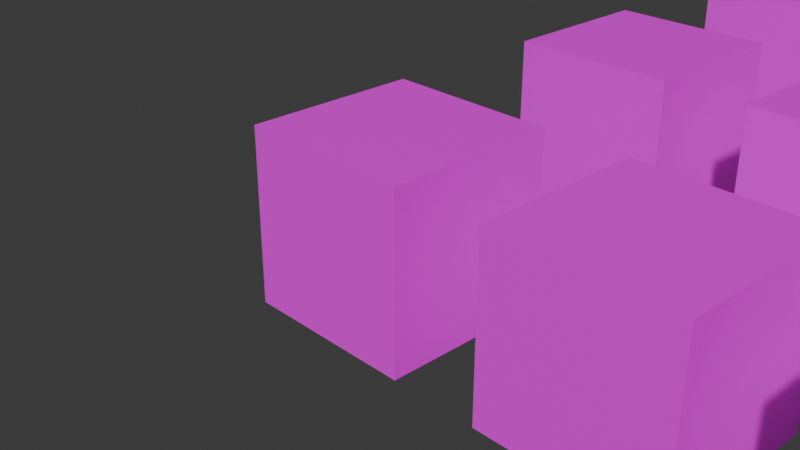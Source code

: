 # Source: Tile.blend  (saved by Blender 4.2.66; exported with 4.5.12 LTS)
import bpy
from mathutils import Matrix  # noqa: F401  (used for matrix-valued properties, if any)

bpy.ops.wm.read_factory_settings(use_empty=True)
scene = bpy.context.scene
scene.name = 'Scene'

# ---- collections
col_collection = bpy.data.collections.new('Collection'); scene.collection.children.link(col_collection)

# ---- images (referenced by path relative to the original .blend; pixels are not part of the script)
import os
ASSET_DIR = os.environ.get("B2B_ASSET_DIR", "")  # directory of the original .blend (textures are referenced by path, not embedded)
HERE = os.path.dirname(os.path.abspath(__file__))  # packed textures are extracted next to this script under _unpacked/

def load_image(name, relpath, width, height, colorspace="sRGB"):
    """Load a texture the original file referenced (path relative to the .blend, or extracted next to this script)."""
    p = next((c for c in (os.path.join(HERE, relpath), os.path.join(ASSET_DIR, relpath)) if relpath and os.path.exists(c)), "")
    if p:
        img = bpy.data.images.load(p, check_existing=True)
        img.name = name
    else:  # same state as the original file: an image datablock whose file is absent (Cycles renders it pink)
        img = bpy.data.images.new(name, width, height)
        img.source = "FILE"
        img.filepath = "//" + (relpath or name)
    img.colorspace_settings.name = colorspace
    return img
img_tile_01_512x512_png = load_image('Tile_01-512x512.png', 'Tile_01-512x512.png', 1024, 1024, 'sRGB')
img_tile_02_512x512_png = load_image('Tile_02-512x512.png', 'Tile_02-512x512.png', 1024, 1024, 'sRGB')
img_tile_03_512x512_png = load_image('Tile_03-512x512.png', 'Tile_03-512x512.png', 1024, 1024, 'sRGB')
img_tile_04_512x512_png = load_image('Tile_04-512x512.png', 'Tile_04-512x512.png', 1024, 1024, 'sRGB')
img_tile_05_512x512_png = load_image('Tile_05-512x512.png', 'Tile_05-512x512.png', 1024, 1024, 'sRGB')
img_tile_06_512x512_png = load_image('Tile_06-512x512.png', 'Tile_06-512x512.png', 1024, 1024, 'sRGB')
img_tile_07_512x512_png = load_image('Tile_07-512x512.png', 'Tile_07-512x512.png', 1024, 1024, 'sRGB')
img_tile_08_512x512_png = load_image('Tile_08-512x512.png', 'Tile_08-512x512.png', 1024, 1024, 'sRGB')
img_tile_09_512x512_png = load_image('Tile_09-512x512.png', 'Tile_09-512x512.png', 1024, 1024, 'sRGB')
img_tile_10_512x512_png = load_image('Tile_10-512x512.png', 'Tile_10-512x512.png', 1024, 1024, 'sRGB')
img_tile_11_512x512_png = load_image('Tile_11-512x512.png', 'Tile_11-512x512.png', 1024, 1024, 'sRGB')
img_tile_12_512x512_png = load_image('Tile_12-512x512.png', 'Tile_12-512x512.png', 1024, 1024, 'sRGB')
img_tile_13_512x512_png = load_image('Tile_13-512x512.png', 'Tile_13-512x512.png', 1024, 1024, 'sRGB')
img_tile_14_512x512_png = load_image('Tile_14-512x512.png', 'Tile_14-512x512.png', 1024, 1024, 'sRGB')
img_tile_15_512x512_png = load_image('Tile_15-512x512.png', 'Tile_15-512x512.png', 1024, 1024, 'sRGB')
img_tile_16_512x512_png = load_image('Tile_16-512x512.png', 'Tile_16-512x512.png', 1024, 1024, 'sRGB')
img_tile_17_512x512_png = load_image('Tile_17-512x512.png', 'Tile_17-512x512.png', 1024, 1024, 'sRGB')
img_tile_18_512x512_png = load_image('Tile_18-512x512.png', 'Tile_18-512x512.png', 1024, 1024, 'sRGB')
img_tile_19_512x512_png = load_image('Tile_19-512x512.png', 'Tile_19-512x512.png', 1024, 1024, 'sRGB')
img_tile_20_512x512_png = load_image('Tile_20-512x512.png', 'Tile_20-512x512.png', 1024, 1024, 'sRGB')
img_tile_21_512x512_png = load_image('Tile_21-512x512.png', 'Tile_21-512x512.png', 1024, 1024, 'sRGB')
img_tile_22_512x512_png = load_image('Tile_22-512x512.png', 'Tile_22-512x512.png', 1024, 1024, 'sRGB')
img_tile_23_512x512_png = load_image('Tile_23-512x512.png', 'Tile_23-512x512.png', 1024, 1024, 'sRGB')
img_tile_24_512x512_png = load_image('Tile_24-512x512.png', 'Tile_24-512x512.png', 1024, 1024, 'sRGB')
img_tile_25_512x512_png = load_image('Tile_25-512x512.png', 'Tile_25-512x512.png', 1024, 1024, 'sRGB')

# ---- materials (node trees are filled in below, after node groups)
mat_tile_001 = bpy.data.materials.new('Tile_001')
mat_tile_001.alpha_threshold = 0.0
mat_tile_001.use_transparent_shadow = False
mat_tile_001.roughness = 0.5
mat_tile_001.line_color = (0.0, 0.0, 0.0, 1.0)
mat_tile_002 = bpy.data.materials.new('Tile_002')
mat_tile_002.alpha_threshold = 0.0
mat_tile_002.use_transparent_shadow = False
mat_tile_002.roughness = 0.5
mat_tile_002.line_color = (0.0, 0.0, 0.0, 1.0)
mat_tile_003 = bpy.data.materials.new('Tile_003')
mat_tile_003.alpha_threshold = 0.0
mat_tile_003.use_transparent_shadow = False
mat_tile_003.roughness = 0.5
mat_tile_003.line_color = (0.0, 0.0, 0.0, 1.0)
mat_tile_004 = bpy.data.materials.new('Tile_004')
mat_tile_004.alpha_threshold = 0.0
mat_tile_004.use_transparent_shadow = False
mat_tile_004.roughness = 0.5
mat_tile_004.line_color = (0.0, 0.0, 0.0, 1.0)
mat_tile_005 = bpy.data.materials.new('Tile_005')
mat_tile_005.alpha_threshold = 0.0
mat_tile_005.use_transparent_shadow = False
mat_tile_005.roughness = 0.5
mat_tile_005.line_color = (0.0, 0.0, 0.0, 1.0)
mat_tile_006 = bpy.data.materials.new('Tile_006')
mat_tile_006.alpha_threshold = 0.0
mat_tile_006.use_transparent_shadow = False
mat_tile_006.roughness = 0.5
mat_tile_006.line_color = (0.0, 0.0, 0.0, 1.0)
mat_tile_007 = bpy.data.materials.new('Tile_007')
mat_tile_007.alpha_threshold = 0.0
mat_tile_007.use_transparent_shadow = False
mat_tile_007.roughness = 0.5
mat_tile_007.line_color = (0.0, 0.0, 0.0, 1.0)
mat_tile_008 = bpy.data.materials.new('Tile_008')
mat_tile_008.alpha_threshold = 0.0
mat_tile_008.use_transparent_shadow = False
mat_tile_008.roughness = 0.5
mat_tile_008.line_color = (0.0, 0.0, 0.0, 1.0)
mat_tile_009 = bpy.data.materials.new('Tile_009')
mat_tile_009.alpha_threshold = 0.0
mat_tile_009.use_transparent_shadow = False
mat_tile_009.roughness = 0.5
mat_tile_009.line_color = (0.0, 0.0, 0.0, 1.0)
mat_tile_010 = bpy.data.materials.new('Tile_010')
mat_tile_010.alpha_threshold = 0.0
mat_tile_010.use_transparent_shadow = False
mat_tile_010.roughness = 0.5
mat_tile_010.line_color = (0.0, 0.0, 0.0, 1.0)
mat_tile_011 = bpy.data.materials.new('Tile_011')
mat_tile_011.alpha_threshold = 0.0
mat_tile_011.use_transparent_shadow = False
mat_tile_011.roughness = 0.5
mat_tile_011.line_color = (0.0, 0.0, 0.0, 1.0)
mat_tile_012 = bpy.data.materials.new('Tile_012')
mat_tile_012.alpha_threshold = 0.0
mat_tile_012.use_transparent_shadow = False
mat_tile_012.roughness = 0.5
mat_tile_012.line_color = (0.0, 0.0, 0.0, 1.0)
mat_tile_013 = bpy.data.materials.new('Tile_013')
mat_tile_013.alpha_threshold = 0.0
mat_tile_013.use_transparent_shadow = False
mat_tile_013.roughness = 0.5
mat_tile_013.line_color = (0.0, 0.0, 0.0, 1.0)
mat_tile_014 = bpy.data.materials.new('Tile_014')
mat_tile_014.alpha_threshold = 0.0
mat_tile_014.use_transparent_shadow = False
mat_tile_014.roughness = 0.5
mat_tile_014.line_color = (0.0, 0.0, 0.0, 1.0)
mat_tile_015 = bpy.data.materials.new('Tile_015')
mat_tile_015.alpha_threshold = 0.0
mat_tile_015.use_transparent_shadow = False
mat_tile_015.roughness = 0.5
mat_tile_015.line_color = (0.0, 0.0, 0.0, 1.0)
mat_tile_016 = bpy.data.materials.new('Tile_016')
mat_tile_016.alpha_threshold = 0.0
mat_tile_016.use_transparent_shadow = False
mat_tile_016.roughness = 0.5
mat_tile_016.line_color = (0.0, 0.0, 0.0, 1.0)
mat_tile_017 = bpy.data.materials.new('Tile_017')
mat_tile_017.alpha_threshold = 0.0
mat_tile_017.use_transparent_shadow = False
mat_tile_017.roughness = 0.5
mat_tile_017.line_color = (0.0, 0.0, 0.0, 1.0)
mat_tile_018 = bpy.data.materials.new('Tile_018')
mat_tile_018.alpha_threshold = 0.0
mat_tile_018.use_transparent_shadow = False
mat_tile_018.roughness = 0.5
mat_tile_018.line_color = (0.0, 0.0, 0.0, 1.0)
mat_tile_019 = bpy.data.materials.new('Tile_019')
mat_tile_019.alpha_threshold = 0.0
mat_tile_019.use_transparent_shadow = False
mat_tile_019.roughness = 0.5
mat_tile_019.line_color = (0.0, 0.0, 0.0, 1.0)
mat_tile_020 = bpy.data.materials.new('Tile_020')
mat_tile_020.alpha_threshold = 0.0
mat_tile_020.use_transparent_shadow = False
mat_tile_020.roughness = 0.5
mat_tile_020.line_color = (0.0, 0.0, 0.0, 1.0)
mat_tile_021 = bpy.data.materials.new('Tile_021')
mat_tile_021.alpha_threshold = 0.0
mat_tile_021.use_transparent_shadow = False
mat_tile_021.roughness = 0.5
mat_tile_021.line_color = (0.0, 0.0, 0.0, 1.0)
mat_tile_022 = bpy.data.materials.new('Tile_022')
mat_tile_022.alpha_threshold = 0.0
mat_tile_022.use_transparent_shadow = False
mat_tile_022.roughness = 0.5
mat_tile_022.line_color = (0.0, 0.0, 0.0, 1.0)
mat_tile_023 = bpy.data.materials.new('Tile_023')
mat_tile_023.alpha_threshold = 0.0
mat_tile_023.use_transparent_shadow = False
mat_tile_023.roughness = 0.5
mat_tile_023.line_color = (0.0, 0.0, 0.0, 1.0)
mat_tile_024 = bpy.data.materials.new('Tile_024')
mat_tile_024.alpha_threshold = 0.0
mat_tile_024.use_transparent_shadow = False
mat_tile_024.roughness = 0.5
mat_tile_024.line_color = (0.0, 0.0, 0.0, 1.0)
mat_tile_025 = bpy.data.materials.new('Tile_025')
mat_tile_025.alpha_threshold = 0.0
mat_tile_025.use_transparent_shadow = False
mat_tile_025.roughness = 0.5
mat_tile_025.line_color = (0.0, 0.0, 0.0, 1.0)

# ---- material node trees
mat_tile_001.use_nodes = True; mat_tile_001.node_tree.nodes.clear()
_N = mat_tile_001.node_tree.nodes; _L = mat_tile_001.node_tree.links
n0 = _N.new('ShaderNodeOutputMaterial'); n0.name = 'Material Output'; n0.location = (300, 300)
n1 = _N.new('ShaderNodeBsdfPrincipled'); n1.name = 'Principled BSDF'; n1.location = (10, 300)
n1.inputs[3].default_value = 1.45
n2 = _N.new('ShaderNodeTexImage'); n2.name = 'Image Texture'; n2.location = (-409, 306)
n2.image = img_tile_01_512x512_png
_L.new(n1.outputs[0], n0.inputs[0])
_L.new(n2.outputs[0], n1.inputs[0])
n0.is_active_output = True
mat_tile_002.use_nodes = True; mat_tile_002.node_tree.nodes.clear()
_N = mat_tile_002.node_tree.nodes; _L = mat_tile_002.node_tree.links
n0 = _N.new('ShaderNodeOutputMaterial'); n0.name = 'Material Output'; n0.location = (300, 300)
n1 = _N.new('ShaderNodeBsdfPrincipled'); n1.name = 'Principled BSDF'; n1.location = (10, 300)
n1.inputs[3].default_value = 1.45
n2 = _N.new('ShaderNodeTexImage'); n2.name = 'Image Texture'; n2.location = (-409, 306)
n2.image = img_tile_02_512x512_png
_L.new(n1.outputs[0], n0.inputs[0])
_L.new(n2.outputs[0], n1.inputs[0])
n0.is_active_output = True
mat_tile_003.use_nodes = True; mat_tile_003.node_tree.nodes.clear()
_N = mat_tile_003.node_tree.nodes; _L = mat_tile_003.node_tree.links
n0 = _N.new('ShaderNodeOutputMaterial'); n0.name = 'Material Output'; n0.location = (300, 300)
n1 = _N.new('ShaderNodeBsdfPrincipled'); n1.name = 'Principled BSDF'; n1.location = (10, 300)
n1.inputs[3].default_value = 1.45
n2 = _N.new('ShaderNodeTexImage'); n2.name = 'Image Texture'; n2.location = (-409, 306)
n2.image = img_tile_03_512x512_png
_L.new(n1.outputs[0], n0.inputs[0])
_L.new(n2.outputs[0], n1.inputs[0])
n0.is_active_output = True
mat_tile_004.use_nodes = True; mat_tile_004.node_tree.nodes.clear()
_N = mat_tile_004.node_tree.nodes; _L = mat_tile_004.node_tree.links
n0 = _N.new('ShaderNodeOutputMaterial'); n0.name = 'Material Output'; n0.location = (300, 300)
n1 = _N.new('ShaderNodeBsdfPrincipled'); n1.name = 'Principled BSDF'; n1.location = (10, 300)
n1.inputs[3].default_value = 1.45
n2 = _N.new('ShaderNodeTexImage'); n2.name = 'Image Texture'; n2.location = (-409, 306)
n2.image = img_tile_04_512x512_png
_L.new(n1.outputs[0], n0.inputs[0])
_L.new(n2.outputs[0], n1.inputs[0])
n0.is_active_output = True
mat_tile_005.use_nodes = True; mat_tile_005.node_tree.nodes.clear()
_N = mat_tile_005.node_tree.nodes; _L = mat_tile_005.node_tree.links
n0 = _N.new('ShaderNodeOutputMaterial'); n0.name = 'Material Output'; n0.location = (300, 300)
n1 = _N.new('ShaderNodeBsdfPrincipled'); n1.name = 'Principled BSDF'; n1.location = (10, 300)
n1.inputs[3].default_value = 1.45
n2 = _N.new('ShaderNodeTexImage'); n2.name = 'Image Texture'; n2.location = (-409, 306)
n2.image = img_tile_05_512x512_png
_L.new(n1.outputs[0], n0.inputs[0])
_L.new(n2.outputs[0], n1.inputs[0])
n0.is_active_output = True
mat_tile_006.use_nodes = True; mat_tile_006.node_tree.nodes.clear()
_N = mat_tile_006.node_tree.nodes; _L = mat_tile_006.node_tree.links
n0 = _N.new('ShaderNodeOutputMaterial'); n0.name = 'Material Output'; n0.location = (300, 300)
n1 = _N.new('ShaderNodeBsdfPrincipled'); n1.name = 'Principled BSDF'; n1.location = (10, 300)
n1.inputs[3].default_value = 1.45
n2 = _N.new('ShaderNodeTexImage'); n2.name = 'Image Texture'; n2.location = (-409, 306)
n2.image = img_tile_06_512x512_png
_L.new(n1.outputs[0], n0.inputs[0])
_L.new(n2.outputs[0], n1.inputs[0])
n0.is_active_output = True
mat_tile_007.use_nodes = True; mat_tile_007.node_tree.nodes.clear()
_N = mat_tile_007.node_tree.nodes; _L = mat_tile_007.node_tree.links
n0 = _N.new('ShaderNodeOutputMaterial'); n0.name = 'Material Output'; n0.location = (300, 300)
n1 = _N.new('ShaderNodeBsdfPrincipled'); n1.name = 'Principled BSDF'; n1.location = (10, 300)
n1.inputs[3].default_value = 1.45
n2 = _N.new('ShaderNodeTexImage'); n2.name = 'Image Texture'; n2.location = (-409, 306)
n2.image = img_tile_07_512x512_png
_L.new(n1.outputs[0], n0.inputs[0])
_L.new(n2.outputs[0], n1.inputs[0])
n0.is_active_output = True
mat_tile_008.use_nodes = True; mat_tile_008.node_tree.nodes.clear()
_N = mat_tile_008.node_tree.nodes; _L = mat_tile_008.node_tree.links
n0 = _N.new('ShaderNodeOutputMaterial'); n0.name = 'Material Output'; n0.location = (300, 300)
n1 = _N.new('ShaderNodeBsdfPrincipled'); n1.name = 'Principled BSDF'; n1.location = (10, 300)
n1.inputs[3].default_value = 1.45
n2 = _N.new('ShaderNodeTexImage'); n2.name = 'Image Texture'; n2.location = (-409, 306)
n2.image = img_tile_08_512x512_png
_L.new(n1.outputs[0], n0.inputs[0])
_L.new(n2.outputs[0], n1.inputs[0])
n0.is_active_output = True
mat_tile_009.use_nodes = True; mat_tile_009.node_tree.nodes.clear()
_N = mat_tile_009.node_tree.nodes; _L = mat_tile_009.node_tree.links
n0 = _N.new('ShaderNodeOutputMaterial'); n0.name = 'Material Output'; n0.location = (300, 300)
n1 = _N.new('ShaderNodeBsdfPrincipled'); n1.name = 'Principled BSDF'; n1.location = (10, 300)
n1.inputs[3].default_value = 1.45
n2 = _N.new('ShaderNodeTexImage'); n2.name = 'Image Texture'; n2.location = (-409, 306)
n2.image = img_tile_09_512x512_png
_L.new(n1.outputs[0], n0.inputs[0])
_L.new(n2.outputs[0], n1.inputs[0])
n0.is_active_output = True
mat_tile_010.use_nodes = True; mat_tile_010.node_tree.nodes.clear()
_N = mat_tile_010.node_tree.nodes; _L = mat_tile_010.node_tree.links
n0 = _N.new('ShaderNodeOutputMaterial'); n0.name = 'Material Output'; n0.location = (300, 300)
n1 = _N.new('ShaderNodeBsdfPrincipled'); n1.name = 'Principled BSDF'; n1.location = (10, 300)
n1.inputs[3].default_value = 1.45
n2 = _N.new('ShaderNodeTexImage'); n2.name = 'Image Texture'; n2.location = (-409, 306)
n2.image = img_tile_10_512x512_png
_L.new(n1.outputs[0], n0.inputs[0])
_L.new(n2.outputs[0], n1.inputs[0])
n0.is_active_output = True
mat_tile_011.use_nodes = True; mat_tile_011.node_tree.nodes.clear()
_N = mat_tile_011.node_tree.nodes; _L = mat_tile_011.node_tree.links
n0 = _N.new('ShaderNodeOutputMaterial'); n0.name = 'Material Output'; n0.location = (300, 300)
n1 = _N.new('ShaderNodeBsdfPrincipled'); n1.name = 'Principled BSDF'; n1.location = (10, 300)
n1.inputs[3].default_value = 1.45
n2 = _N.new('ShaderNodeTexImage'); n2.name = 'Image Texture'; n2.location = (-409, 306)
n2.image = img_tile_11_512x512_png
_L.new(n1.outputs[0], n0.inputs[0])
_L.new(n2.outputs[0], n1.inputs[0])
n0.is_active_output = True
mat_tile_012.use_nodes = True; mat_tile_012.node_tree.nodes.clear()
_N = mat_tile_012.node_tree.nodes; _L = mat_tile_012.node_tree.links
n0 = _N.new('ShaderNodeOutputMaterial'); n0.name = 'Material Output'; n0.location = (300, 300)
n1 = _N.new('ShaderNodeBsdfPrincipled'); n1.name = 'Principled BSDF'; n1.location = (10, 300)
n1.inputs[3].default_value = 1.45
n2 = _N.new('ShaderNodeTexImage'); n2.name = 'Image Texture'; n2.location = (-409, 306)
n2.image = img_tile_12_512x512_png
_L.new(n1.outputs[0], n0.inputs[0])
_L.new(n2.outputs[0], n1.inputs[0])
n0.is_active_output = True
mat_tile_013.use_nodes = True; mat_tile_013.node_tree.nodes.clear()
_N = mat_tile_013.node_tree.nodes; _L = mat_tile_013.node_tree.links
n0 = _N.new('ShaderNodeOutputMaterial'); n0.name = 'Material Output'; n0.location = (300, 300)
n1 = _N.new('ShaderNodeBsdfPrincipled'); n1.name = 'Principled BSDF'; n1.location = (10, 300)
n1.inputs[3].default_value = 1.45
n2 = _N.new('ShaderNodeTexImage'); n2.name = 'Image Texture'; n2.location = (-409, 306)
n2.image = img_tile_13_512x512_png
_L.new(n1.outputs[0], n0.inputs[0])
_L.new(n2.outputs[0], n1.inputs[0])
n0.is_active_output = True
mat_tile_014.use_nodes = True; mat_tile_014.node_tree.nodes.clear()
_N = mat_tile_014.node_tree.nodes; _L = mat_tile_014.node_tree.links
n0 = _N.new('ShaderNodeOutputMaterial'); n0.name = 'Material Output'; n0.location = (300, 300)
n1 = _N.new('ShaderNodeBsdfPrincipled'); n1.name = 'Principled BSDF'; n1.location = (10, 300)
n1.inputs[3].default_value = 1.45
n2 = _N.new('ShaderNodeTexImage'); n2.name = 'Image Texture'; n2.location = (-409, 306)
n2.image = img_tile_14_512x512_png
_L.new(n1.outputs[0], n0.inputs[0])
_L.new(n2.outputs[0], n1.inputs[0])
n0.is_active_output = True
mat_tile_015.use_nodes = True; mat_tile_015.node_tree.nodes.clear()
_N = mat_tile_015.node_tree.nodes; _L = mat_tile_015.node_tree.links
n0 = _N.new('ShaderNodeOutputMaterial'); n0.name = 'Material Output'; n0.location = (300, 300)
n1 = _N.new('ShaderNodeBsdfPrincipled'); n1.name = 'Principled BSDF'; n1.location = (10, 300)
n1.inputs[3].default_value = 1.45
n2 = _N.new('ShaderNodeTexImage'); n2.name = 'Image Texture'; n2.location = (-409, 306)
n2.image = img_tile_15_512x512_png
_L.new(n1.outputs[0], n0.inputs[0])
_L.new(n2.outputs[0], n1.inputs[0])
n0.is_active_output = True
mat_tile_016.use_nodes = True; mat_tile_016.node_tree.nodes.clear()
_N = mat_tile_016.node_tree.nodes; _L = mat_tile_016.node_tree.links
n0 = _N.new('ShaderNodeOutputMaterial'); n0.name = 'Material Output'; n0.location = (300, 300)
n1 = _N.new('ShaderNodeBsdfPrincipled'); n1.name = 'Principled BSDF'; n1.location = (10, 300)
n1.inputs[3].default_value = 1.45
n2 = _N.new('ShaderNodeTexImage'); n2.name = 'Image Texture'; n2.location = (-409, 306)
n2.image = img_tile_16_512x512_png
_L.new(n1.outputs[0], n0.inputs[0])
_L.new(n2.outputs[0], n1.inputs[0])
n0.is_active_output = True
mat_tile_017.use_nodes = True; mat_tile_017.node_tree.nodes.clear()
_N = mat_tile_017.node_tree.nodes; _L = mat_tile_017.node_tree.links
n0 = _N.new('ShaderNodeOutputMaterial'); n0.name = 'Material Output'; n0.location = (300, 300)
n1 = _N.new('ShaderNodeBsdfPrincipled'); n1.name = 'Principled BSDF'; n1.location = (10, 300)
n1.inputs[3].default_value = 1.45
n2 = _N.new('ShaderNodeTexImage'); n2.name = 'Image Texture'; n2.location = (-409, 306)
n2.image = img_tile_17_512x512_png
_L.new(n1.outputs[0], n0.inputs[0])
_L.new(n2.outputs[0], n1.inputs[0])
n0.is_active_output = True
mat_tile_018.use_nodes = True; mat_tile_018.node_tree.nodes.clear()
_N = mat_tile_018.node_tree.nodes; _L = mat_tile_018.node_tree.links
n0 = _N.new('ShaderNodeOutputMaterial'); n0.name = 'Material Output'; n0.location = (300, 300)
n1 = _N.new('ShaderNodeBsdfPrincipled'); n1.name = 'Principled BSDF'; n1.location = (10, 300)
n1.inputs[3].default_value = 1.45
n2 = _N.new('ShaderNodeTexImage'); n2.name = 'Image Texture'; n2.location = (-409, 306)
n2.image = img_tile_18_512x512_png
_L.new(n1.outputs[0], n0.inputs[0])
_L.new(n2.outputs[0], n1.inputs[0])
n0.is_active_output = True
mat_tile_019.use_nodes = True; mat_tile_019.node_tree.nodes.clear()
_N = mat_tile_019.node_tree.nodes; _L = mat_tile_019.node_tree.links
n0 = _N.new('ShaderNodeOutputMaterial'); n0.name = 'Material Output'; n0.location = (300, 300)
n1 = _N.new('ShaderNodeBsdfPrincipled'); n1.name = 'Principled BSDF'; n1.location = (10, 300)
n1.inputs[3].default_value = 1.45
n2 = _N.new('ShaderNodeTexImage'); n2.name = 'Image Texture'; n2.location = (-409, 306)
n2.image = img_tile_19_512x512_png
_L.new(n1.outputs[0], n0.inputs[0])
_L.new(n2.outputs[0], n1.inputs[0])
n0.is_active_output = True
mat_tile_020.use_nodes = True; mat_tile_020.node_tree.nodes.clear()
_N = mat_tile_020.node_tree.nodes; _L = mat_tile_020.node_tree.links
n0 = _N.new('ShaderNodeOutputMaterial'); n0.name = 'Material Output'; n0.location = (300, 300)
n1 = _N.new('ShaderNodeBsdfPrincipled'); n1.name = 'Principled BSDF'; n1.location = (10, 300)
n1.inputs[3].default_value = 1.45
n2 = _N.new('ShaderNodeTexImage'); n2.name = 'Image Texture'; n2.location = (-409, 306)
n2.image = img_tile_20_512x512_png
_L.new(n1.outputs[0], n0.inputs[0])
_L.new(n2.outputs[0], n1.inputs[0])
n0.is_active_output = True
mat_tile_021.use_nodes = True; mat_tile_021.node_tree.nodes.clear()
_N = mat_tile_021.node_tree.nodes; _L = mat_tile_021.node_tree.links
n0 = _N.new('ShaderNodeOutputMaterial'); n0.name = 'Material Output'; n0.location = (300, 300)
n1 = _N.new('ShaderNodeBsdfPrincipled'); n1.name = 'Principled BSDF'; n1.location = (10, 300)
n1.inputs[3].default_value = 1.45
n2 = _N.new('ShaderNodeTexImage'); n2.name = 'Image Texture'; n2.location = (-409, 306)
n2.image = img_tile_21_512x512_png
_L.new(n1.outputs[0], n0.inputs[0])
_L.new(n2.outputs[0], n1.inputs[0])
n0.is_active_output = True
mat_tile_022.use_nodes = True; mat_tile_022.node_tree.nodes.clear()
_N = mat_tile_022.node_tree.nodes; _L = mat_tile_022.node_tree.links
n0 = _N.new('ShaderNodeOutputMaterial'); n0.name = 'Material Output'; n0.location = (300, 300)
n1 = _N.new('ShaderNodeBsdfPrincipled'); n1.name = 'Principled BSDF'; n1.location = (10, 300)
n1.inputs[3].default_value = 1.45
n2 = _N.new('ShaderNodeTexImage'); n2.name = 'Image Texture'; n2.location = (-409, 306)
n2.image = img_tile_22_512x512_png
_L.new(n1.outputs[0], n0.inputs[0])
_L.new(n2.outputs[0], n1.inputs[0])
n0.is_active_output = True
mat_tile_023.use_nodes = True; mat_tile_023.node_tree.nodes.clear()
_N = mat_tile_023.node_tree.nodes; _L = mat_tile_023.node_tree.links
n0 = _N.new('ShaderNodeOutputMaterial'); n0.name = 'Material Output'; n0.location = (300, 300)
n1 = _N.new('ShaderNodeBsdfPrincipled'); n1.name = 'Principled BSDF'; n1.location = (10, 300)
n1.inputs[3].default_value = 1.45
n2 = _N.new('ShaderNodeTexImage'); n2.name = 'Image Texture'; n2.location = (-409, 306)
n2.image = img_tile_23_512x512_png
_L.new(n1.outputs[0], n0.inputs[0])
_L.new(n2.outputs[0], n1.inputs[0])
n0.is_active_output = True
mat_tile_024.use_nodes = True; mat_tile_024.node_tree.nodes.clear()
_N = mat_tile_024.node_tree.nodes; _L = mat_tile_024.node_tree.links
n0 = _N.new('ShaderNodeOutputMaterial'); n0.name = 'Material Output'; n0.location = (300, 300)
n1 = _N.new('ShaderNodeBsdfPrincipled'); n1.name = 'Principled BSDF'; n1.location = (10, 300)
n1.inputs[3].default_value = 1.45
n2 = _N.new('ShaderNodeTexImage'); n2.name = 'Image Texture'; n2.location = (-409, 306)
n2.image = img_tile_24_512x512_png
_L.new(n1.outputs[0], n0.inputs[0])
_L.new(n2.outputs[0], n1.inputs[0])
n0.is_active_output = True
mat_tile_025.use_nodes = True; mat_tile_025.node_tree.nodes.clear()
_N = mat_tile_025.node_tree.nodes; _L = mat_tile_025.node_tree.links
n0 = _N.new('ShaderNodeOutputMaterial'); n0.name = 'Material Output'; n0.location = (300, 300)
n1 = _N.new('ShaderNodeBsdfPrincipled'); n1.name = 'Principled BSDF'; n1.location = (10, 300)
n1.inputs[3].default_value = 1.45
n2 = _N.new('ShaderNodeTexImage'); n2.name = 'Image Texture'; n2.location = (-409, 306)
n2.image = img_tile_25_512x512_png
_L.new(n1.outputs[0], n0.inputs[0])
_L.new(n2.outputs[0], n1.inputs[0])
n0.is_active_output = True

# ---- world
world_world = bpy.data.worlds.new('World'); scene.world = world_world
world_world.use_nodes = True; world_world.node_tree.nodes.clear()
_N = world_world.node_tree.nodes; _L = world_world.node_tree.links
n0 = _N.new('ShaderNodeOutputWorld'); n0.name = 'World Output'; n0.location = (300, 300)
n1 = _N.new('ShaderNodeBackground'); n1.name = 'Background'; n1.location = (10, 300)
n1.inputs[0].default_value = (0.05088, 0.05088, 0.05088, 1.0)
_L.new(n1.outputs[0], n0.inputs[0])
n0.is_active_output = True
world_world.color = (0.05088, 0.05088, 0.05088)
world_world.sun_shadow_jitter_overblur = 0.0

# ---- cameras
cam_camera = bpy.data.cameras.new('Camera')
cam_camera.clip_end = 100.0
cam_camera.ortho_scale = 7.314

# ---- meshes
me_cube = bpy.data.meshes.new('Cube')
me_cube.from_pydata([(1.0, 1.0, 1.0), (1.0, 1.0, -1.0), (1.0, -1.0, 1.0), (1.0, -1.0, -1.0), (-1.0, 1.0, 1.0), (-1.0, 1.0, -1.0), (-1.0, -1.0, 1.0), (-1.0, -1.0, -1.0)], [], [(0, 4, 6, 2), (3, 2, 6, 7), (7, 6, 4, 5), (5, 1, 3, 7), (1, 0, 2, 3), (5, 4, 0, 1)])
_uv = me_cube.uv_layers.new(name='UVMap')
_uv.uv.foreach_set('vector', [1.0, 1.0, 0.0, 1.0, 0.0, 0.0, 1.0, 0.0, 1.0, 0.0, 1.0, 1.0, 0.0, 1.0, 0.0, 0.0, 0.0, 0.0, 0.0, 1.0, 1.0, 1.0, 1.0, 0.0, 0.0, 1.0, 1.0, 1.0, 1.0, 0.0, 0.0, 0.0, 1.0, 0.0, 1.0, 1.0, 0.0, 1.0, 0.0, 0.0, 0.0, 0.0, 0.0, 1.0, 1.0, 1.0, 1.0, 0.0])
me_cube.materials.append(mat_tile_001)
me_cube.use_mirror_vertex_groups = False
me_cube.update()
me_cube_001 = bpy.data.meshes.new('Cube.001')
me_cube_001.from_pydata([(4.0, 1.0, 1.0), (4.0, 1.0, -1.0), (4.0, -1.0, 1.0), (2.0, 1.0, 1.0), (2.0, 1.0, -1.0), (2.0, -1.0, 1.0), (2.0, -1.0, -1.0), (4.0, -1.0, -1.0)], [], [(4, 3, 0, 1), (1, 0, 2, 7), (0, 3, 5, 2), (6, 5, 3, 4), (7, 2, 5, 6), (4, 1, 7, 6)])
_uv = me_cube_001.uv_layers.new(name='UVMap')
_uv.uv.foreach_set('vector', [0.0, 0.0, 0.0, 1.0, 1.0, 1.0, 1.0, 0.0, 1.0, 0.0, 1.0, 1.0, 0.0, 1.0, 0.0, 0.0, 1.0, 1.0, 0.0, 1.0, 0.0, 0.0, 1.0, 0.0, 0.0, 0.0, 0.0, 1.0, 1.0, 1.0, 1.0, 0.0, 1.0, 0.0, 1.0, 1.0, 0.0, 1.0, 0.0, 0.0, 0.0, 1.0, 1.0, 1.0, 1.0, 0.0, 0.0, 0.0])
me_cube_001.materials.append(mat_tile_002)
me_cube_001.use_mirror_vertex_groups = False
me_cube_001.update()
me_cube_002 = bpy.data.meshes.new('Cube.002')
me_cube_002.from_pydata([(7.0, 1.0, 1.0), (7.0, 1.0, -1.0), (7.0, -1.0, 1.0), (5.0, 1.0, 1.0), (5.0, 1.0, -1.0), (5.0, -1.0, 1.0), (5.0, -1.0, -1.0), (7.0, -1.0, -1.0)], [], [(4, 3, 0, 1), (1, 0, 2, 7), (0, 3, 5, 2), (6, 5, 3, 4), (7, 2, 5, 6), (4, 1, 7, 6)])
_uv = me_cube_002.uv_layers.new(name='UVMap')
_uv.uv.foreach_set('vector', [0.0, 0.0, 0.0, 1.0, 1.0, 1.0, 1.0, 0.0, 1.0, 0.0, 1.0, 1.0, 0.0, 1.0, 0.0, 0.0, 1.0, 1.0, 0.0, 1.0, 0.0, 0.0, 1.0, 0.0, 0.0, 0.0, 0.0, 1.0, 1.0, 1.0, 1.0, 0.0, 1.0, 0.0, 1.0, 1.0, 0.0, 1.0, 0.0, 0.0, 0.0, 1.0, 1.0, 1.0, 1.0, 0.0, 0.0, 0.0])
me_cube_002.materials.append(mat_tile_003)
me_cube_002.use_mirror_vertex_groups = False
me_cube_002.update()
me_cube_003 = bpy.data.meshes.new('Cube.003')
me_cube_003.from_pydata([(10.0, 1.0, 1.0), (10.0, 1.0, -1.0), (10.0, -1.0, 1.0), (8.0, 1.0, 1.0), (8.0, 1.0, -1.0), (8.0, -1.0, 1.0), (8.0, -1.0, -1.0), (10.0, -1.0, -1.0)], [], [(4, 3, 0, 1), (1, 0, 2, 7), (0, 3, 5, 2), (6, 5, 3, 4), (7, 2, 5, 6), (4, 1, 7, 6)])
_uv = me_cube_003.uv_layers.new(name='UVMap')
_uv.uv.foreach_set('vector', [0.0, 0.0, 0.0, 1.0, 1.0, 1.0, 1.0, 0.0, 1.0, 0.0, 1.0, 1.0, 0.0, 1.0, 0.0, 0.0, 1.0, 1.0, 0.0, 1.0, 0.0, 0.0, 1.0, 0.0, 0.0, 0.0, 0.0, 1.0, 1.0, 1.0, 1.0, 0.0, 1.0, 0.0, 1.0, 1.0, 0.0, 1.0, 0.0, 0.0, 0.0, 1.0, 1.0, 1.0, 1.0, 0.0, 0.0, 0.0])
me_cube_003.materials.append(mat_tile_004)
me_cube_003.use_mirror_vertex_groups = False
me_cube_003.update()
me_cube_004 = bpy.data.meshes.new('Cube.004')
me_cube_004.from_pydata([(13.0, 1.0, 1.0), (13.0, 1.0, -1.0), (13.0, -1.0, 1.0), (11.0, 1.0, 1.0), (11.0, 1.0, -1.0), (11.0, -1.0, 1.0), (11.0, -1.0, -1.0), (13.0, -1.0, -1.0)], [], [(4, 3, 0, 1), (1, 0, 2, 7), (0, 3, 5, 2), (6, 5, 3, 4), (7, 2, 5, 6), (4, 1, 7, 6)])
_uv = me_cube_004.uv_layers.new(name='UVMap')
_uv.uv.foreach_set('vector', [0.0, 0.0, 0.0, 1.0, 1.0, 1.0, 1.0, 0.0, 1.0, 0.0, 1.0, 1.0, 0.0, 1.0, 0.0, 0.0, 1.0, 1.0, 0.0, 1.0, 0.0, 0.0, 1.0, 0.0, 0.0, 0.0, 0.0, 1.0, 1.0, 1.0, 1.0, 0.0, 1.0, 0.0, 1.0, 1.0, 0.0, 1.0, 0.0, 0.0, 0.0, 1.0, 1.0, 1.0, 1.0, 0.0, 0.0, 0.0])
me_cube_004.materials.append(mat_tile_005)
me_cube_004.use_mirror_vertex_groups = False
me_cube_004.update()
me_cube_005 = bpy.data.meshes.new('Cube.005')
me_cube_005.from_pydata([(16.0, 1.0, 1.0), (16.0, 1.0, -1.0), (16.0, -1.0, 1.0), (14.0, 1.0, 1.0), (14.0, 1.0, -1.0), (14.0, -1.0, 1.0), (14.0, -1.0, -1.0), (16.0, -1.0, -1.0)], [], [(4, 3, 0, 1), (1, 0, 2, 7), (0, 3, 5, 2), (6, 5, 3, 4), (7, 2, 5, 6), (4, 1, 7, 6)])
_uv = me_cube_005.uv_layers.new(name='UVMap')
_uv.uv.foreach_set('vector', [0.0, 0.0, 0.0, 1.0, 1.0, 1.0, 1.0, 0.0, 1.0, 0.0, 1.0, 1.0, 0.0, 1.0, 0.0, 0.0, 1.0, 1.0, 0.0, 1.0, 0.0, 0.0, 1.0, 0.0, 0.0, 0.0, 0.0, 1.0, 1.0, 1.0, 1.0, 0.0, 1.0, 0.0, 1.0, 1.0, 0.0, 1.0, 0.0, 0.0, 0.0, 1.0, 1.0, 1.0, 1.0, 0.0, 0.0, 0.0])
me_cube_005.materials.append(mat_tile_006)
me_cube_005.use_mirror_vertex_groups = False
me_cube_005.update()
me_cube_006 = bpy.data.meshes.new('Cube.006')
me_cube_006.from_pydata([(19.0, 1.0, 1.0), (19.0, 1.0, -1.0), (19.0, -1.0, 1.0), (17.0, 1.0, 1.0), (17.0, 1.0, -1.0), (17.0, -1.0, 1.0), (17.0, -1.0, -1.0), (19.0, -1.0, -1.0)], [], [(4, 3, 0, 1), (1, 0, 2, 7), (0, 3, 5, 2), (6, 5, 3, 4), (7, 2, 5, 6), (4, 1, 7, 6)])
_uv = me_cube_006.uv_layers.new(name='UVMap')
_uv.uv.foreach_set('vector', [0.0, 0.0, 0.0, 1.0, 1.0, 1.0, 1.0, 0.0, 1.0, 0.0, 1.0, 1.0, 0.0, 1.0, 0.0, 0.0, 1.0, 1.0, 0.0, 1.0, 0.0, 0.0, 1.0, 0.0, 0.0, 0.0, 0.0, 1.0, 1.0, 1.0, 1.0, 0.0, 1.0, 0.0, 1.0, 1.0, 0.0, 1.0, 0.0, 0.0, 0.0, 1.0, 1.0, 1.0, 1.0, 0.0, 0.0, 0.0])
me_cube_006.materials.append(mat_tile_007)
me_cube_006.use_mirror_vertex_groups = False
me_cube_006.update()
me_cube_007 = bpy.data.meshes.new('Cube.007')
me_cube_007.from_pydata([(22.0, 1.0, 1.0), (22.0, 1.0, -1.0), (22.0, -1.0, 1.0), (20.0, 1.0, 1.0), (20.0, 1.0, -1.0), (20.0, -1.0, 1.0), (20.0, -1.0, -1.0), (22.0, -1.0, -1.0)], [], [(4, 3, 0, 1), (1, 0, 2, 7), (0, 3, 5, 2), (6, 5, 3, 4), (7, 2, 5, 6), (4, 1, 7, 6)])
_uv = me_cube_007.uv_layers.new(name='UVMap')
_uv.uv.foreach_set('vector', [0.0, 0.0, 0.0, 1.0, 1.0, 1.0, 1.0, 0.0, 1.0, 0.0, 1.0, 1.0, 0.0, 1.0, 0.0, 0.0, 1.0, 1.0, 0.0, 1.0, 0.0, 0.0, 1.0, 0.0, 0.0, 0.0, 0.0, 1.0, 1.0, 1.0, 1.0, 0.0, 1.0, 0.0, 1.0, 1.0, 0.0, 1.0, 0.0, 0.0, 0.0, 1.0, 1.0, 1.0, 1.0, 0.0, 0.0, 0.0])
me_cube_007.materials.append(mat_tile_008)
me_cube_007.use_mirror_vertex_groups = False
me_cube_007.update()
me_cube_008 = bpy.data.meshes.new('Cube.008')
me_cube_008.from_pydata([(25.0, 1.0, 1.0), (25.0, 1.0, -1.0), (25.0, -1.0, 1.0), (23.0, 1.0, 1.0), (23.0, 1.0, -1.0), (23.0, -1.0, 1.0), (23.0, -1.0, -1.0), (25.0, -1.0, -1.0)], [], [(4, 3, 0, 1), (1, 0, 2, 7), (0, 3, 5, 2), (6, 5, 3, 4), (7, 2, 5, 6), (4, 1, 7, 6)])
_uv = me_cube_008.uv_layers.new(name='UVMap')
_uv.uv.foreach_set('vector', [0.0, 0.0, 0.0, 1.0, 1.0, 1.0, 1.0, 0.0, 1.0, 0.0, 1.0, 1.0, 0.0, 1.0, 0.0, 0.0, 1.0, 1.0, 0.0, 1.0, 0.0, 0.0, 1.0, 0.0, 0.0, 0.0, 0.0, 1.0, 1.0, 1.0, 1.0, 0.0, 1.0, 0.0, 1.0, 1.0, 0.0, 1.0, 0.0, 0.0, 0.0, 1.0, 1.0, 1.0, 1.0, 0.0, 0.0, 0.0])
me_cube_008.materials.append(mat_tile_009)
me_cube_008.use_mirror_vertex_groups = False
me_cube_008.update()
me_cube_009 = bpy.data.meshes.new('Cube.009')
me_cube_009.from_pydata([(28.0, 1.0, 1.0), (28.0, 1.0, -1.0), (28.0, -1.0, 1.0), (26.0, 1.0, 1.0), (26.0, 1.0, -1.0), (26.0, -1.0, 1.0), (26.0, -1.0, -1.0), (28.0, -1.0, -1.0)], [], [(4, 3, 0, 1), (1, 0, 2, 7), (0, 3, 5, 2), (6, 5, 3, 4), (7, 2, 5, 6), (4, 1, 7, 6)])
_uv = me_cube_009.uv_layers.new(name='UVMap')
_uv.uv.foreach_set('vector', [0.0, 0.0, 0.0, 1.0, 1.0, 1.0, 1.0, 0.0, 1.0, 0.0, 1.0, 1.0, 0.0, 1.0, 0.0, 0.0, 1.0, 1.0, 0.0, 1.0, 0.0, 0.0, 1.0, 0.0, 0.0, 0.0, 0.0, 1.0, 1.0, 1.0, 1.0, 0.0, 1.0, 0.0, 1.0, 1.0, 0.0, 1.0, 0.0, 0.0, 0.0, 1.0, 1.0, 1.0, 1.0, 0.0, 0.0, 0.0])
me_cube_009.materials.append(mat_tile_010)
me_cube_009.use_mirror_vertex_groups = False
me_cube_009.update()
me_cube_010 = bpy.data.meshes.new('Cube.010')
me_cube_010.from_pydata([(1.0, 5.0, 1.0), (1.0, 5.0, -1.0), (1.0, 3.0, 1.0), (-1.0, 5.0, 1.0), (-1.0, 5.0, -1.0), (-1.0, 3.0, 1.0), (-1.0, 3.0, -1.0), (1.0, 3.0, -1.0)], [], [(4, 3, 0, 1), (1, 0, 2, 7), (0, 3, 5, 2), (6, 5, 3, 4), (7, 2, 5, 6), (4, 1, 7, 6)])
_uv = me_cube_010.uv_layers.new(name='UVMap')
_uv.uv.foreach_set('vector', [0.0, 0.0, 0.0, 1.0, 1.0, 1.0, 1.0, 0.0, 1.0, 0.0, 1.0, 1.0, 0.0, 1.0, 0.0, 0.0, 1.0, 1.0, 0.0, 1.0, 0.0, 0.0, 1.0, 0.0, 0.0, 0.0, 0.0, 1.0, 1.0, 1.0, 1.0, 0.0, 1.0, 0.0, 1.0, 1.0, 0.0, 1.0, 0.0, 0.0, 0.0, 1.0, 1.0, 1.0, 1.0, 0.0, 0.0, 0.0])
me_cube_010.materials.append(mat_tile_011)
me_cube_010.use_mirror_vertex_groups = False
me_cube_010.update()
me_cube_011 = bpy.data.meshes.new('Cube.011')
me_cube_011.from_pydata([(4.0, 5.0, 1.0), (4.0, 5.0, -1.0), (4.0, 3.0, 1.0), (2.0, 5.0, 1.0), (2.0, 5.0, -1.0), (2.0, 3.0, 1.0), (2.0, 3.0, -1.0), (4.0, 3.0, -1.0)], [], [(4, 3, 0, 1), (1, 0, 2, 7), (0, 3, 5, 2), (6, 5, 3, 4), (7, 2, 5, 6), (4, 1, 7, 6)])
_uv = me_cube_011.uv_layers.new(name='UVMap')
_uv.uv.foreach_set('vector', [0.0, 0.0, 0.0, 1.0, 1.0, 1.0, 1.0, 0.0, 1.0, 0.0, 1.0, 1.0, 0.0, 1.0, 0.0, 0.0, 1.0, 1.0, 0.0, 1.0, 0.0, 0.0, 1.0, 0.0, 0.0, 0.0, 0.0, 1.0, 1.0, 1.0, 1.0, 0.0, 1.0, 0.0, 1.0, 1.0, 0.0, 1.0, 0.0, 0.0, 0.0, 1.0, 1.0, 1.0, 1.0, 0.0, 0.0, 0.0])
me_cube_011.materials.append(mat_tile_012)
me_cube_011.use_mirror_vertex_groups = False
me_cube_011.update()
me_cube_012 = bpy.data.meshes.new('Cube.012')
me_cube_012.from_pydata([(7.0, 5.0, 1.0), (7.0, 5.0, -1.0), (7.0, 3.0, 1.0), (5.0, 5.0, 1.0), (5.0, 5.0, -1.0), (5.0, 3.0, 1.0), (5.0, 3.0, -1.0), (7.0, 3.0, -1.0)], [], [(4, 3, 0, 1), (1, 0, 2, 7), (0, 3, 5, 2), (6, 5, 3, 4), (7, 2, 5, 6), (4, 1, 7, 6)])
_uv = me_cube_012.uv_layers.new(name='UVMap')
_uv.uv.foreach_set('vector', [0.0, 0.0, 0.0, 1.0, 1.0, 1.0, 1.0, 0.0, 1.0, 0.0, 1.0, 1.0, 0.0, 1.0, 0.0, 0.0, 1.0, 1.0, 0.0, 1.0, 0.0, 0.0, 1.0, 0.0, 0.0, 0.0, 0.0, 1.0, 1.0, 1.0, 1.0, 0.0, 1.0, 0.0, 1.0, 1.0, 0.0, 1.0, 0.0, 0.0, 0.0, 1.0, 1.0, 1.0, 1.0, 0.0, 0.0, 0.0])
me_cube_012.materials.append(mat_tile_013)
me_cube_012.use_mirror_vertex_groups = False
me_cube_012.update()
me_cube_013 = bpy.data.meshes.new('Cube.013')
me_cube_013.from_pydata([(10.0, 5.0, 1.0), (10.0, 5.0, -1.0), (10.0, 3.0, 1.0), (8.0, 5.0, 1.0), (8.0, 5.0, -1.0), (8.0, 3.0, 1.0), (8.0, 3.0, -1.0), (10.0, 3.0, -1.0)], [], [(4, 3, 0, 1), (1, 0, 2, 7), (0, 3, 5, 2), (6, 5, 3, 4), (7, 2, 5, 6), (4, 1, 7, 6)])
_uv = me_cube_013.uv_layers.new(name='UVMap')
_uv.uv.foreach_set('vector', [0.0, 0.0, 0.0, 1.0, 1.0, 1.0, 1.0, 0.0, 1.0, 0.0, 1.0, 1.0, 0.0, 1.0, 0.0, 0.0, 1.0, 1.0, 0.0, 1.0, 0.0, 0.0, 1.0, 0.0, 0.0, 0.0, 0.0, 1.0, 1.0, 1.0, 1.0, 0.0, 1.0, 0.0, 1.0, 1.0, 0.0, 1.0, 0.0, 0.0, 0.0, 1.0, 1.0, 1.0, 1.0, 0.0, 0.0, 0.0])
me_cube_013.materials.append(mat_tile_014)
me_cube_013.use_mirror_vertex_groups = False
me_cube_013.update()
me_cube_014 = bpy.data.meshes.new('Cube.014')
me_cube_014.from_pydata([(13.0, 5.0, 1.0), (13.0, 5.0, -1.0), (13.0, 3.0, 1.0), (11.0, 5.0, 1.0), (11.0, 5.0, -1.0), (11.0, 3.0, 1.0), (11.0, 3.0, -1.0), (13.0, 3.0, -1.0)], [], [(4, 3, 0, 1), (1, 0, 2, 7), (0, 3, 5, 2), (6, 5, 3, 4), (7, 2, 5, 6), (4, 1, 7, 6)])
_uv = me_cube_014.uv_layers.new(name='UVMap')
_uv.uv.foreach_set('vector', [0.0, 0.0, 0.0, 1.0, 1.0, 1.0, 1.0, 0.0, 1.0, 0.0, 1.0, 1.0, 0.0, 1.0, 0.0, 0.0, 1.0, 1.0, 0.0, 1.0, 0.0, 0.0, 1.0, 0.0, 0.0, 0.0, 0.0, 1.0, 1.0, 1.0, 1.0, 0.0, 1.0, 0.0, 1.0, 1.0, 0.0, 1.0, 0.0, 0.0, 0.0, 1.0, 1.0, 1.0, 1.0, 0.0, 0.0, 0.0])
me_cube_014.materials.append(mat_tile_015)
me_cube_014.use_mirror_vertex_groups = False
me_cube_014.update()
me_cube_015 = bpy.data.meshes.new('Cube.015')
me_cube_015.from_pydata([(16.0, 5.0, 1.0), (16.0, 5.0, -1.0), (16.0, 3.0, 1.0), (14.0, 5.0, 1.0), (14.0, 5.0, -1.0), (14.0, 3.0, 1.0), (14.0, 3.0, -1.0), (16.0, 3.0, -1.0)], [], [(4, 3, 0, 1), (1, 0, 2, 7), (0, 3, 5, 2), (6, 5, 3, 4), (7, 2, 5, 6), (4, 1, 7, 6)])
_uv = me_cube_015.uv_layers.new(name='UVMap')
_uv.uv.foreach_set('vector', [0.0, 0.0, 0.0, 1.0, 1.0, 1.0, 1.0, 0.0, 1.0, 0.0, 1.0, 1.0, 0.0, 1.0, 0.0, 0.0, 1.0, 1.0, 0.0, 1.0, 0.0, 0.0, 1.0, 0.0, 0.0, 0.0, 0.0, 1.0, 1.0, 1.0, 1.0, 0.0, 1.0, 0.0, 1.0, 1.0, 0.0, 1.0, 0.0, 0.0, 0.0, 1.0, 1.0, 1.0, 1.0, 0.0, 0.0, 0.0])
me_cube_015.materials.append(mat_tile_016)
me_cube_015.use_mirror_vertex_groups = False
me_cube_015.update()
me_cube_016 = bpy.data.meshes.new('Cube.016')
me_cube_016.from_pydata([(19.0, 5.0, 1.0), (19.0, 5.0, -1.0), (19.0, 3.0, 1.0), (17.0, 5.0, 1.0), (17.0, 5.0, -1.0), (17.0, 3.0, 1.0), (17.0, 3.0, -1.0), (19.0, 3.0, -1.0)], [], [(4, 3, 0, 1), (1, 0, 2, 7), (0, 3, 5, 2), (6, 5, 3, 4), (7, 2, 5, 6), (4, 1, 7, 6)])
_uv = me_cube_016.uv_layers.new(name='UVMap')
_uv.uv.foreach_set('vector', [0.0, 0.0, 0.0, 1.0, 1.0, 1.0, 1.0, 0.0, 1.0, 0.0, 1.0, 1.0, 0.0, 1.0, 0.0, 0.0, 1.0, 1.0, 0.0, 1.0, 0.0, 0.0, 1.0, 0.0, 0.0, 0.0, 0.0, 1.0, 1.0, 1.0, 1.0, 0.0, 1.0, 0.0, 1.0, 1.0, 0.0, 1.0, 0.0, 0.0, 0.0, 1.0, 1.0, 1.0, 1.0, 0.0, 0.0, 0.0])
me_cube_016.materials.append(mat_tile_017)
me_cube_016.use_mirror_vertex_groups = False
me_cube_016.update()
me_cube_017 = bpy.data.meshes.new('Cube.017')
me_cube_017.from_pydata([(22.0, 5.0, 1.0), (22.0, 5.0, -1.0), (22.0, 3.0, 1.0), (20.0, 5.0, 1.0), (20.0, 5.0, -1.0), (20.0, 3.0, 1.0), (20.0, 3.0, -1.0), (22.0, 3.0, -1.0)], [], [(4, 3, 0, 1), (1, 0, 2, 7), (0, 3, 5, 2), (6, 5, 3, 4), (7, 2, 5, 6), (4, 1, 7, 6)])
_uv = me_cube_017.uv_layers.new(name='UVMap')
_uv.uv.foreach_set('vector', [0.0, 0.0, 0.0, 1.0, 1.0, 1.0, 1.0, 0.0, 1.0, 0.0, 1.0, 1.0, 0.0, 1.0, 0.0, 0.0, 1.0, 1.0, 0.0, 1.0, 0.0, 0.0, 1.0, 0.0, 0.0, 0.0, 0.0, 1.0, 1.0, 1.0, 1.0, 0.0, 1.0, 0.0, 1.0, 1.0, 0.0, 1.0, 0.0, 0.0, 0.0, 1.0, 1.0, 1.0, 1.0, 0.0, 0.0, 0.0])
me_cube_017.materials.append(mat_tile_018)
me_cube_017.use_mirror_vertex_groups = False
me_cube_017.update()
me_cube_018 = bpy.data.meshes.new('Cube.018')
me_cube_018.from_pydata([(25.0, 5.0, 1.0), (25.0, 5.0, -1.0), (25.0, 3.0, 1.0), (23.0, 5.0, 1.0), (23.0, 5.0, -1.0), (23.0, 3.0, 1.0), (23.0, 3.0, -1.0), (25.0, 3.0, -1.0)], [], [(4, 3, 0, 1), (1, 0, 2, 7), (0, 3, 5, 2), (6, 5, 3, 4), (7, 2, 5, 6), (4, 1, 7, 6)])
_uv = me_cube_018.uv_layers.new(name='UVMap')
_uv.uv.foreach_set('vector', [0.0, 0.0, 0.0, 1.0, 1.0, 1.0, 1.0, 0.0, 1.0, 0.0, 1.0, 1.0, 0.0, 1.0, 0.0, 0.0, 1.0, 1.0, 0.0, 1.0, 0.0, 0.0, 1.0, 0.0, 0.0, 0.0, 0.0, 1.0, 1.0, 1.0, 1.0, 0.0, 1.0, 0.0, 1.0, 1.0, 0.0, 1.0, 0.0, 0.0, 0.0, 1.0, 1.0, 1.0, 1.0, 0.0, 0.0, 0.0])
me_cube_018.materials.append(mat_tile_019)
me_cube_018.use_mirror_vertex_groups = False
me_cube_018.update()
me_cube_019 = bpy.data.meshes.new('Cube.019')
me_cube_019.from_pydata([(28.0, 5.0, 1.0), (28.0, 5.0, -1.0), (28.0, 3.0, 1.0), (26.0, 5.0, 1.0), (26.0, 5.0, -1.0), (26.0, 3.0, 1.0), (26.0, 3.0, -1.0), (28.0, 3.0, -1.0)], [], [(4, 3, 0, 1), (1, 0, 2, 7), (0, 3, 5, 2), (6, 5, 3, 4), (7, 2, 5, 6), (4, 1, 7, 6)])
_uv = me_cube_019.uv_layers.new(name='UVMap')
_uv.uv.foreach_set('vector', [0.0, 0.0, 0.0, 1.0, 1.0, 1.0, 1.0, 0.0, 1.0, 0.0, 1.0, 1.0, 0.0, 1.0, 0.0, 0.0, 1.0, 1.0, 0.0, 1.0, 0.0, 0.0, 1.0, 0.0, 0.0, 0.0, 0.0, 1.0, 1.0, 1.0, 1.0, 0.0, 1.0, 0.0, 1.0, 1.0, 0.0, 1.0, 0.0, 0.0, 0.0, 1.0, 1.0, 1.0, 1.0, 0.0, 0.0, 0.0])
me_cube_019.materials.append(mat_tile_020)
me_cube_019.use_mirror_vertex_groups = False
me_cube_019.update()
me_cube_020 = bpy.data.meshes.new('Cube.020')
me_cube_020.from_pydata([(1.0, 9.0, 1.0), (1.0, 9.0, -1.0), (1.0, 7.0, 1.0), (-1.0, 9.0, 1.0), (-1.0, 9.0, -1.0), (-1.0, 7.0, 1.0), (-1.0, 7.0, -1.0), (1.0, 7.0, -1.0)], [], [(4, 3, 0, 1), (1, 0, 2, 7), (0, 3, 5, 2), (6, 5, 3, 4), (7, 2, 5, 6), (4, 1, 7, 6)])
_uv = me_cube_020.uv_layers.new(name='UVMap')
_uv.uv.foreach_set('vector', [0.0, 0.0, 0.0, 1.0, 1.0, 1.0, 1.0, 0.0, 1.0, 0.0, 1.0, 1.0, 0.0, 1.0, 0.0, 0.0, 1.0, 1.0, 0.0, 1.0, 0.0, 0.0, 1.0, 0.0, 0.0, 0.0, 0.0, 1.0, 1.0, 1.0, 1.0, 0.0, 1.0, 0.0, 1.0, 1.0, 0.0, 1.0, 0.0, 0.0, 0.0, 1.0, 1.0, 1.0, 1.0, 0.0, 0.0, 0.0])
me_cube_020.materials.append(mat_tile_021)
me_cube_020.use_mirror_vertex_groups = False
me_cube_020.update()
me_cube_021 = bpy.data.meshes.new('Cube.021')
me_cube_021.from_pydata([(4.0, 9.0, 1.0), (4.0, 9.0, -1.0), (4.0, 7.0, 1.0), (2.0, 9.0, 1.0), (2.0, 9.0, -1.0), (2.0, 7.0, 1.0), (2.0, 7.0, -1.0), (4.0, 7.0, -1.0)], [], [(4, 3, 0, 1), (1, 0, 2, 7), (0, 3, 5, 2), (6, 5, 3, 4), (7, 2, 5, 6), (4, 1, 7, 6)])
_uv = me_cube_021.uv_layers.new(name='UVMap')
_uv.uv.foreach_set('vector', [0.0, 0.0, 0.0, 1.0, 1.0, 1.0, 1.0, 0.0, 1.0, 0.0, 1.0, 1.0, 0.0, 1.0, 0.0, 0.0, 1.0, 1.0, 0.0, 1.0, 0.0, 0.0, 1.0, 0.0, 0.0, 0.0, 0.0, 1.0, 1.0, 1.0, 1.0, 0.0, 1.0, 0.0, 1.0, 1.0, 0.0, 1.0, 0.0, 0.0, 0.0, 1.0, 1.0, 1.0, 1.0, 0.0, 0.0, 0.0])
me_cube_021.materials.append(mat_tile_022)
me_cube_021.use_mirror_vertex_groups = False
me_cube_021.update()
me_cube_022 = bpy.data.meshes.new('Cube.022')
me_cube_022.from_pydata([(7.0, 9.0, 1.0), (7.0, 9.0, -1.0), (7.0, 7.0, 1.0), (5.0, 9.0, 1.0), (5.0, 9.0, -1.0), (5.0, 7.0, 1.0), (5.0, 7.0, -1.0), (7.0, 7.0, -1.0)], [], [(4, 3, 0, 1), (1, 0, 2, 7), (0, 3, 5, 2), (6, 5, 3, 4), (7, 2, 5, 6), (4, 1, 7, 6)])
_uv = me_cube_022.uv_layers.new(name='UVMap')
_uv.uv.foreach_set('vector', [0.0, 0.0, 0.0, 1.0, 1.0, 1.0, 1.0, 0.0, 1.0, 0.0, 1.0, 1.0, 0.0, 1.0, 0.0, 0.0, 1.0, 1.0, 0.0, 1.0, 0.0, 0.0, 1.0, 0.0, 0.0, 0.0, 0.0, 1.0, 1.0, 1.0, 1.0, 0.0, 1.0, 0.0, 1.0, 1.0, 0.0, 1.0, 0.0, 0.0, 0.0, 1.0, 1.0, 1.0, 1.0, 0.0, 0.0, 0.0])
me_cube_022.materials.append(mat_tile_023)
me_cube_022.use_mirror_vertex_groups = False
me_cube_022.update()
me_cube_023 = bpy.data.meshes.new('Cube.023')
me_cube_023.from_pydata([(10.0, 9.0, 1.0), (10.0, 9.0, -1.0), (10.0, 7.0, 1.0), (8.0, 9.0, 1.0), (8.0, 9.0, -1.0), (8.0, 7.0, 1.0), (8.0, 7.0, -1.0), (10.0, 7.0, -1.0)], [], [(4, 3, 0, 1), (1, 0, 2, 7), (0, 3, 5, 2), (6, 5, 3, 4), (7, 2, 5, 6), (4, 1, 7, 6)])
_uv = me_cube_023.uv_layers.new(name='UVMap')
_uv.uv.foreach_set('vector', [0.0, 0.0, 0.0, 1.0, 1.0, 1.0, 1.0, 0.0, 1.0, 0.0, 1.0, 1.0, 0.0, 1.0, 0.0, 0.0, 1.0, 1.0, 0.0, 1.0, 0.0, 0.0, 1.0, 0.0, 0.0, 0.0, 0.0, 1.0, 1.0, 1.0, 1.0, 0.0, 1.0, 0.0, 1.0, 1.0, 0.0, 1.0, 0.0, 0.0, 0.0, 1.0, 1.0, 1.0, 1.0, 0.0, 0.0, 0.0])
me_cube_023.materials.append(mat_tile_024)
me_cube_023.use_mirror_vertex_groups = False
me_cube_023.update()
me_cube_024 = bpy.data.meshes.new('Cube.024')
me_cube_024.from_pydata([(13.0, 9.0, 1.0), (13.0, 9.0, -1.0), (13.0, 7.0, 1.0), (11.0, 9.0, 1.0), (11.0, 9.0, -1.0), (11.0, 7.0, 1.0), (11.0, 7.0, -1.0), (13.0, 7.0, -1.0)], [], [(4, 3, 0, 1), (1, 0, 2, 7), (0, 3, 5, 2), (6, 5, 3, 4), (7, 2, 5, 6), (4, 1, 7, 6)])
_uv = me_cube_024.uv_layers.new(name='UVMap')
_uv.uv.foreach_set('vector', [0.0, 0.0, 0.0, 1.0, 1.0, 1.0, 1.0, 0.0, 1.0, 0.0, 1.0, 1.0, 0.0, 1.0, 0.0, 0.0, 1.0, 1.0, 0.0, 1.0, 0.0, 0.0, 1.0, 0.0, 0.0, 0.0, 0.0, 1.0, 1.0, 1.0, 1.0, 0.0, 1.0, 0.0, 1.0, 1.0, 0.0, 1.0, 0.0, 0.0, 0.0, 1.0, 1.0, 1.0, 1.0, 0.0, 0.0, 0.0])
me_cube_024.materials.append(mat_tile_025)
me_cube_024.use_mirror_vertex_groups = False
me_cube_024.update()

# ---- objects
ob_cube = bpy.data.objects.new('Cube', me_cube)
ob_camera = bpy.data.objects.new('Camera', cam_camera)
ob_cube_001 = bpy.data.objects.new('Cube.001', me_cube_001)
ob_cube_002 = bpy.data.objects.new('Cube.002', me_cube_002)
ob_cube_003 = bpy.data.objects.new('Cube.003', me_cube_003)
ob_cube_004 = bpy.data.objects.new('Cube.004', me_cube_004)
ob_cube_005 = bpy.data.objects.new('Cube.005', me_cube_005)
ob_cube_006 = bpy.data.objects.new('Cube.006', me_cube_006)
ob_cube_007 = bpy.data.objects.new('Cube.007', me_cube_007)
ob_cube_008 = bpy.data.objects.new('Cube.008', me_cube_008)
ob_cube_009 = bpy.data.objects.new('Cube.009', me_cube_009)
ob_cube_010 = bpy.data.objects.new('Cube.010', me_cube_010)
ob_cube_011 = bpy.data.objects.new('Cube.011', me_cube_011)
ob_cube_012 = bpy.data.objects.new('Cube.012', me_cube_012)
ob_cube_013 = bpy.data.objects.new('Cube.013', me_cube_013)
ob_cube_014 = bpy.data.objects.new('Cube.014', me_cube_014)
ob_cube_015 = bpy.data.objects.new('Cube.015', me_cube_015)
ob_cube_016 = bpy.data.objects.new('Cube.016', me_cube_016)
ob_cube_017 = bpy.data.objects.new('Cube.017', me_cube_017)
ob_cube_018 = bpy.data.objects.new('Cube.018', me_cube_018)
ob_cube_019 = bpy.data.objects.new('Cube.019', me_cube_019)
ob_cube_020 = bpy.data.objects.new('Cube.020', me_cube_020)
ob_cube_021 = bpy.data.objects.new('Cube.021', me_cube_021)
ob_cube_022 = bpy.data.objects.new('Cube.022', me_cube_022)
ob_cube_023 = bpy.data.objects.new('Cube.023', me_cube_023)
ob_cube_024 = bpy.data.objects.new('Cube.024', me_cube_024)

# ---- transforms, parenting, visibility, modifiers, constraints
ob_cube.location = (0.0, 0.0, 0.0)
ob_cube.lock_rotations_4d = False
ob_cube.empty_display_type = 'ARROWS'
ob_cube.lineart.crease_threshold = 0.0
ob_camera.location = (7.359, -6.926, 4.958)
ob_camera.rotation_euler = (1.109, 0.0, 0.8149)
ob_camera.lock_rotations_4d = False
ob_camera.empty_display_type = 'ARROWS'
ob_camera.color = (0.0, 0.0, 0.0, 0.0)
ob_camera.display_type = 'WIRE'
ob_camera.lineart.crease_threshold = 0.0
ob_cube_001.location = (0.0, 0.0, 0.0)
ob_cube_001.lock_rotations_4d = False
ob_cube_001.empty_display_type = 'ARROWS'
ob_cube_001.lineart.crease_threshold = 0.0
ob_cube_002.location = (0.0, 0.0, 0.0)
ob_cube_002.lock_rotations_4d = False
ob_cube_002.empty_display_type = 'ARROWS'
ob_cube_002.lineart.crease_threshold = 0.0
ob_cube_003.location = (0.0, 0.0, 0.0)
ob_cube_003.lock_rotations_4d = False
ob_cube_003.empty_display_type = 'ARROWS'
ob_cube_003.lineart.crease_threshold = 0.0
ob_cube_004.location = (0.0, 0.0, 0.0)
ob_cube_004.lock_rotations_4d = False
ob_cube_004.empty_display_type = 'ARROWS'
ob_cube_004.lineart.crease_threshold = 0.0
ob_cube_005.location = (0.0, 0.0, 0.0)
ob_cube_005.lock_rotations_4d = False
ob_cube_005.empty_display_type = 'ARROWS'
ob_cube_005.lineart.crease_threshold = 0.0
ob_cube_006.location = (0.0, 0.0, 0.0)
ob_cube_006.lock_rotations_4d = False
ob_cube_006.empty_display_type = 'ARROWS'
ob_cube_006.lineart.crease_threshold = 0.0
ob_cube_007.location = (0.0, 0.0, 0.0)
ob_cube_007.lock_rotations_4d = False
ob_cube_007.empty_display_type = 'ARROWS'
ob_cube_007.lineart.crease_threshold = 0.0
ob_cube_008.location = (0.0, 0.0, 0.0)
ob_cube_008.lock_rotations_4d = False
ob_cube_008.empty_display_type = 'ARROWS'
ob_cube_008.lineart.crease_threshold = 0.0
ob_cube_009.location = (0.0, 0.0, 0.0)
ob_cube_009.lock_rotations_4d = False
ob_cube_009.empty_display_type = 'ARROWS'
ob_cube_009.lineart.crease_threshold = 0.0
ob_cube_010.location = (0.0, 0.0, 0.0)
ob_cube_010.lock_rotations_4d = False
ob_cube_010.empty_display_type = 'ARROWS'
ob_cube_010.lineart.crease_threshold = 0.0
ob_cube_011.location = (0.0, 0.0, 0.0)
ob_cube_011.lock_rotations_4d = False
ob_cube_011.empty_display_type = 'ARROWS'
ob_cube_011.lineart.crease_threshold = 0.0
ob_cube_012.location = (0.0, 0.0, 0.0)
ob_cube_012.lock_rotations_4d = False
ob_cube_012.empty_display_type = 'ARROWS'
ob_cube_012.lineart.crease_threshold = 0.0
ob_cube_013.location = (0.0, 0.0, 0.0)
ob_cube_013.lock_rotations_4d = False
ob_cube_013.empty_display_type = 'ARROWS'
ob_cube_013.lineart.crease_threshold = 0.0
ob_cube_014.location = (0.0, 0.0, 0.0)
ob_cube_014.lock_rotations_4d = False
ob_cube_014.empty_display_type = 'ARROWS'
ob_cube_014.lineart.crease_threshold = 0.0
ob_cube_015.location = (0.0, 0.0, 0.0)
ob_cube_015.lock_rotations_4d = False
ob_cube_015.empty_display_type = 'ARROWS'
ob_cube_015.lineart.crease_threshold = 0.0
ob_cube_016.location = (0.0, 0.0, 0.0)
ob_cube_016.lock_rotations_4d = False
ob_cube_016.empty_display_type = 'ARROWS'
ob_cube_016.lineart.crease_threshold = 0.0
ob_cube_017.location = (0.0, 0.0, 0.0)
ob_cube_017.lock_rotations_4d = False
ob_cube_017.empty_display_type = 'ARROWS'
ob_cube_017.lineart.crease_threshold = 0.0
ob_cube_018.location = (0.0, 0.0, 0.0)
ob_cube_018.lock_rotations_4d = False
ob_cube_018.empty_display_type = 'ARROWS'
ob_cube_018.lineart.crease_threshold = 0.0
ob_cube_019.location = (0.0, 0.0, 0.0)
ob_cube_019.lock_rotations_4d = False
ob_cube_019.empty_display_type = 'ARROWS'
ob_cube_019.lineart.crease_threshold = 0.0
ob_cube_020.location = (0.0, 0.0, 0.0)
ob_cube_020.lock_rotations_4d = False
ob_cube_020.empty_display_type = 'ARROWS'
ob_cube_020.lineart.crease_threshold = 0.0
ob_cube_021.location = (0.0, 0.0, 0.0)
ob_cube_021.lock_rotations_4d = False
ob_cube_021.empty_display_type = 'ARROWS'
ob_cube_021.lineart.crease_threshold = 0.0
ob_cube_022.location = (0.0, 0.0, 0.0)
ob_cube_022.lock_rotations_4d = False
ob_cube_022.empty_display_type = 'ARROWS'
ob_cube_022.lineart.crease_threshold = 0.0
ob_cube_023.location = (0.0, 0.0, 0.0)
ob_cube_023.lock_rotations_4d = False
ob_cube_023.empty_display_type = 'ARROWS'
ob_cube_023.lineart.crease_threshold = 0.0
ob_cube_024.location = (0.0, 0.0, 0.0)
ob_cube_024.lock_rotations_4d = False
ob_cube_024.empty_display_type = 'ARROWS'
ob_cube_024.lineart.crease_threshold = 0.0

# ---- collection membership
col_collection.objects.link(ob_cube)
col_collection.objects.link(ob_camera)
col_collection.objects.link(ob_cube_001)
col_collection.objects.link(ob_cube_002)
col_collection.objects.link(ob_cube_003)
col_collection.objects.link(ob_cube_004)
col_collection.objects.link(ob_cube_005)
col_collection.objects.link(ob_cube_006)
col_collection.objects.link(ob_cube_007)
col_collection.objects.link(ob_cube_008)
col_collection.objects.link(ob_cube_009)
col_collection.objects.link(ob_cube_010)
col_collection.objects.link(ob_cube_011)
col_collection.objects.link(ob_cube_012)
col_collection.objects.link(ob_cube_013)
col_collection.objects.link(ob_cube_014)
col_collection.objects.link(ob_cube_015)
col_collection.objects.link(ob_cube_016)
col_collection.objects.link(ob_cube_017)
col_collection.objects.link(ob_cube_018)
col_collection.objects.link(ob_cube_019)
col_collection.objects.link(ob_cube_020)
col_collection.objects.link(ob_cube_021)
col_collection.objects.link(ob_cube_022)
col_collection.objects.link(ob_cube_023)
col_collection.objects.link(ob_cube_024)

# ---- scene / render settings (as saved in the file)
scene.camera = ob_camera
scene.frame_start = 1; scene.frame_end = 250; scene.frame_set(1)
scene.render.engine = 'BLENDER_EEVEE_NEXT'
bpy.context.view_layer.update()

# ---- added for rendering (the .blend has no usable light): sun
light_auto_sun = bpy.data.lights.new('AutoSun', 'SUN')
light_auto_sun.energy = 3.0
light_auto_sun.angle = 0.0523599
ob_auto_sun = bpy.data.objects.new('AutoSun', light_auto_sun)
scene.collection.objects.link(ob_auto_sun)
ob_auto_sun.rotation_euler = (0.872665, 0.174533, 0.523599)
bpy.context.view_layer.update()
